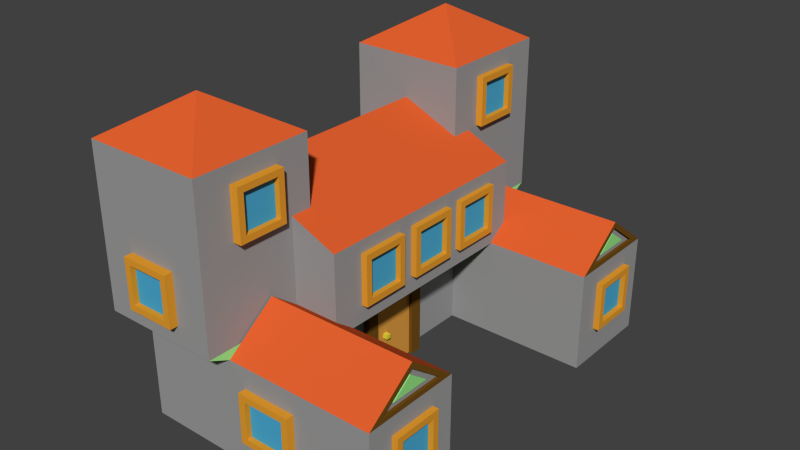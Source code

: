 # Source: Haus_Oberschicht2.blend  (saved by Blender 2.74.0; exported with 4.5.12 LTS)
import bpy
from mathutils import Matrix  # noqa: F401  (used for matrix-valued properties, if any)

bpy.ops.wm.read_factory_settings(use_empty=True)
scene = bpy.context.scene
scene.name = 'Scene'

# ---- collections
col_collection_1 = bpy.data.collections.new('Collection 1'); scene.collection.children.link(col_collection_1)

# ---- materials (node trees are filled in below, after node groups)
mat_nix = bpy.data.materials.new('nix')
mat_nix.alpha_threshold = 0.0
mat_nix.use_transparent_shadow = False
mat_nix.diffuse_color = (0.8, 0.3428, 0.02962, 1.0)
mat_nix.roughness = 0.5
mat_material_005 = bpy.data.materials.new('Material.005')
mat_material_005.alpha_threshold = 0.0
mat_material_005.use_transparent_shadow = False
mat_material_005.diffuse_color = (0.0723, 0.4158, 0.6738, 1.0)
mat_material_005.roughness = 0.5
mat_material_005.specular_intensity = 1.0
mat_material_002 = bpy.data.materials.new('Material.002')
mat_material_002.alpha_threshold = 0.0
mat_material_002.use_transparent_shadow = False
mat_material_002.roughness = 0.5
mat_material_003 = bpy.data.materials.new('Material.003')
mat_material_003.alpha_threshold = 0.0
mat_material_003.use_transparent_shadow = False
mat_material_003.diffuse_color = (0.7484, 0.3456, 0.05701, 1.0)
mat_material_003.roughness = 0.5
mat_material_003.specular_intensity = 0.0
mat_material_004 = bpy.data.materials.new('Material.004')
mat_material_004.alpha_threshold = 0.0
mat_material_004.use_transparent_shadow = False
mat_material_004.diffuse_color = (0.8, 0.7034, 0.04928, 1.0)
mat_material_004.roughness = 0.5
mat_material_004.specular_intensity = 0.0
mat_wall = bpy.data.materials.new('wall')
mat_wall.alpha_threshold = 0.0
mat_wall.use_transparent_shadow = False
mat_wall.diffuse_color = (0.3343, 0.3343, 0.3343, 1.0)
mat_wall.roughness = 0.5
mat_wall.specular_intensity = 0.0
mat_roof = bpy.data.materials.new('roof')
mat_roof.alpha_threshold = 0.0
mat_roof.use_transparent_shadow = False
mat_roof.diffuse_color = (0.8, 0.1236, 0.02935, 1.0)
mat_roof.roughness = 0.5
mat_roof.specular_intensity = 0.0
mat_material_001 = bpy.data.materials.new('Material.001')
mat_material_001.alpha_threshold = 0.0
mat_material_001.use_transparent_shadow = False
mat_material_001.diffuse_color = (0.3281, 0.814, 0.2527, 1.0)
mat_material_001.roughness = 0.5
mat_material_001.specular_intensity = 0.0
mat_woodenframe = bpy.data.materials.new('woodenframe')
mat_woodenframe.alpha_threshold = 0.0
mat_woodenframe.use_transparent_shadow = False
mat_woodenframe.diffuse_color = (0.1734, 0.07677, 0.009683, 1.0)
mat_woodenframe.roughness = 0.5
mat_woodenframe.specular_intensity = 0.0

# ---- material node trees

# ---- world
world_world = bpy.data.worlds.new('World'); scene.world = world_world
world_world.color = (0.05088, 0.05088, 0.05088)
world_world.use_sun_shadow = False
world_world.sun_shadow_jitter_overblur = 0.0
world_world.cycles.sampling_method = 'MANUAL'
world_world.cycles.sample_map_resolution = 256

# ---- meshes
me_cube_020 = bpy.data.meshes.new('Cube.020')
me_cube_020.from_pydata([(-1.0, -1.0, -1.0), (-1.0, -1.0, 1.0), (-1.0, 1.0, -1.0), (-1.0, 1.0, 1.0), (1.0, -1.0, -1.0), (1.0, -1.0, 1.0), (1.0, 1.0, -1.0), (1.0, 1.0, 1.0), (1.0, 0.75, 0.75), (1.0, 0.75, -0.75), (1.0, -0.75, 0.75), (1.0, -0.75, -0.75), (0.1447, 0.75, 0.75), (0.1447, 0.75, -0.75), (0.1447, -0.75, 0.75), (0.1447, -0.75, -0.75)], [], [(1, 3, 2, 0), (3, 7, 6, 2), (11, 9, 13, 15), (5, 1, 0, 4), (0, 2, 6, 4), (5, 7, 3, 1), (8, 9, 6, 7), (10, 8, 7, 5), (11, 10, 5, 4), (9, 11, 4, 6), (12, 14, 15, 13), (10, 11, 15, 14), (8, 10, 14, 12), (9, 8, 12, 13)])
me_cube_020.polygons.foreach_set('material_index', [0, 0, 0, 0, 0, 0, 0, 0, 0, 0, 1, 0, 0, 0])
me_cube_020.materials.append(mat_nix)
me_cube_020.materials.append(mat_material_005)
me_cube_020.use_remesh_preserve_volume = False
me_cube_020.use_remesh_preserve_attributes = False
me_cube_020.use_mirror_vertex_groups = False
me_cube_020.update()
me_cube_019 = bpy.data.meshes.new('Cube.019')
me_cube_019.from_pydata([(-1.0, -1.0, -1.0), (-1.0, -1.0, 1.0), (-1.0, 1.0, -1.0), (-1.0, 1.0, 1.0), (1.0, -1.0, -1.0), (1.0, -1.0, 1.0), (1.0, 1.0, -1.0), (1.0, 1.0, 1.0), (1.0, 0.75, 0.75), (1.0, 0.75, -0.75), (1.0, -0.75, 0.75), (1.0, -0.75, -0.75), (0.1447, 0.75, 0.75), (0.1447, 0.75, -0.75), (0.1447, -0.75, 0.75), (0.1447, -0.75, -0.75)], [], [(1, 3, 2, 0), (3, 7, 6, 2), (11, 9, 13, 15), (5, 1, 0, 4), (0, 2, 6, 4), (5, 7, 3, 1), (8, 9, 6, 7), (10, 8, 7, 5), (11, 10, 5, 4), (9, 11, 4, 6), (12, 14, 15, 13), (10, 11, 15, 14), (8, 10, 14, 12), (9, 8, 12, 13)])
me_cube_019.polygons.foreach_set('material_index', [0, 0, 0, 0, 0, 0, 0, 0, 0, 0, 1, 0, 0, 0])
me_cube_019.materials.append(mat_nix)
me_cube_019.materials.append(mat_material_005)
me_cube_019.use_remesh_preserve_volume = False
me_cube_019.use_remesh_preserve_attributes = False
me_cube_019.use_mirror_vertex_groups = False
me_cube_019.update()
me_cube_018 = bpy.data.meshes.new('Cube.018')
me_cube_018.from_pydata([(-1.0, -1.0, -1.0), (-1.0, -1.0, 1.0), (-1.0, 1.0, -1.0), (-1.0, 1.0, 1.0), (1.0, -1.0, -1.0), (1.0, -1.0, 1.0), (1.0, 1.0, -1.0), (1.0, 1.0, 1.0), (1.0, 0.75, 0.75), (1.0, 0.75, -0.75), (1.0, -0.75, 0.75), (1.0, -0.75, -0.75), (0.1447, 0.75, 0.75), (0.1447, 0.75, -0.75), (0.1447, -0.75, 0.75), (0.1447, -0.75, -0.75)], [], [(1, 3, 2, 0), (3, 7, 6, 2), (11, 9, 13, 15), (5, 1, 0, 4), (0, 2, 6, 4), (5, 7, 3, 1), (8, 9, 6, 7), (10, 8, 7, 5), (11, 10, 5, 4), (9, 11, 4, 6), (12, 14, 15, 13), (10, 11, 15, 14), (8, 10, 14, 12), (9, 8, 12, 13)])
me_cube_018.polygons.foreach_set('material_index', [0, 0, 0, 0, 0, 0, 0, 0, 0, 0, 1, 0, 0, 0])
me_cube_018.materials.append(mat_nix)
me_cube_018.materials.append(mat_material_005)
me_cube_018.use_remesh_preserve_volume = False
me_cube_018.use_remesh_preserve_attributes = False
me_cube_018.use_mirror_vertex_groups = False
me_cube_018.update()
me_cube_017 = bpy.data.meshes.new('Cube.017')
me_cube_017.from_pydata([(-1.0, -1.0, -1.0), (-1.0, -1.0, 1.0), (-1.0, 1.0, -1.0), (-1.0, 1.0, 1.0), (1.0, -1.0, -1.0), (1.0, -1.0, 1.0), (1.0, 1.0, -1.0), (1.0, 1.0, 1.0), (1.0, 0.75, 0.75), (1.0, 0.75, -0.75), (1.0, -0.75, 0.75), (1.0, -0.75, -0.75), (0.1447, 0.75, 0.75), (0.1447, 0.75, -0.75), (0.1447, -0.75, 0.75), (0.1447, -0.75, -0.75)], [], [(1, 3, 2, 0), (3, 7, 6, 2), (11, 9, 13, 15), (5, 1, 0, 4), (0, 2, 6, 4), (5, 7, 3, 1), (8, 9, 6, 7), (10, 8, 7, 5), (11, 10, 5, 4), (9, 11, 4, 6), (12, 14, 15, 13), (10, 11, 15, 14), (8, 10, 14, 12), (9, 8, 12, 13)])
me_cube_017.polygons.foreach_set('material_index', [0, 0, 0, 0, 0, 0, 0, 0, 0, 0, 1, 0, 0, 0])
me_cube_017.materials.append(mat_nix)
me_cube_017.materials.append(mat_material_005)
me_cube_017.use_remesh_preserve_volume = False
me_cube_017.use_remesh_preserve_attributes = False
me_cube_017.use_mirror_vertex_groups = False
me_cube_017.update()
me_cube_016 = bpy.data.meshes.new('Cube.016')
me_cube_016.from_pydata([(-1.0, -1.0, -1.0), (-1.0, -1.0, 1.0), (-1.0, 1.0, -1.0), (-1.0, 1.0, 1.0), (1.0, -1.0, -1.0), (1.0, -1.0, 1.0), (1.0, 1.0, -1.0), (1.0, 1.0, 1.0), (1.0, 0.75, 0.75), (1.0, 0.75, -0.75), (1.0, -0.75, 0.75), (1.0, -0.75, -0.75), (0.1447, 0.75, 0.75), (0.1447, 0.75, -0.75), (0.1447, -0.75, 0.75), (0.1447, -0.75, -0.75)], [], [(1, 3, 2, 0), (3, 7, 6, 2), (11, 9, 13, 15), (5, 1, 0, 4), (0, 2, 6, 4), (5, 7, 3, 1), (8, 9, 6, 7), (10, 8, 7, 5), (11, 10, 5, 4), (9, 11, 4, 6), (12, 14, 15, 13), (10, 11, 15, 14), (8, 10, 14, 12), (9, 8, 12, 13)])
me_cube_016.polygons.foreach_set('material_index', [0, 0, 0, 0, 0, 0, 0, 0, 0, 0, 1, 0, 0, 0])
me_cube_016.materials.append(mat_nix)
me_cube_016.materials.append(mat_material_005)
me_cube_016.use_remesh_preserve_volume = False
me_cube_016.use_remesh_preserve_attributes = False
me_cube_016.use_mirror_vertex_groups = False
me_cube_016.update()
me_cube_015 = bpy.data.meshes.new('Cube.015')
me_cube_015.from_pydata([(-1.0, -1.0, -1.0), (-1.0, -1.0, 1.0), (-1.0, 1.0, -1.0), (-1.0, 1.0, 1.0), (1.0, -1.0, -1.0), (1.0, -1.0, 1.0), (1.0, 1.0, -1.0), (1.0, 1.0, 1.0), (1.0, 0.75, 0.75), (1.0, 0.75, -0.75), (1.0, -0.75, 0.75), (1.0, -0.75, -0.75), (0.1447, 0.75, 0.75), (0.1447, 0.75, -0.75), (0.1447, -0.75, 0.75), (0.1447, -0.75, -0.75)], [], [(1, 3, 2, 0), (3, 7, 6, 2), (11, 9, 13, 15), (5, 1, 0, 4), (0, 2, 6, 4), (5, 7, 3, 1), (8, 9, 6, 7), (10, 8, 7, 5), (11, 10, 5, 4), (9, 11, 4, 6), (12, 14, 15, 13), (10, 11, 15, 14), (8, 10, 14, 12), (9, 8, 12, 13)])
me_cube_015.polygons.foreach_set('material_index', [0, 0, 0, 0, 0, 0, 0, 0, 0, 0, 1, 0, 0, 0])
me_cube_015.materials.append(mat_nix)
me_cube_015.materials.append(mat_material_005)
me_cube_015.use_remesh_preserve_volume = False
me_cube_015.use_remesh_preserve_attributes = False
me_cube_015.use_mirror_vertex_groups = False
me_cube_015.update()
me_cube_014 = bpy.data.meshes.new('Cube.014')
me_cube_014.from_pydata([(-1.0, -1.0, -1.0), (-1.0, -1.0, 1.0), (-1.0, 1.0, -1.0), (-1.0, 1.0, 1.0), (1.0, -1.0, -1.0), (1.0, -1.0, 1.0), (1.0, 1.0, -1.0), (1.0, 1.0, 1.0), (1.0, 0.75, 0.75), (1.0, 0.75, -0.75), (1.0, -0.75, 0.75), (1.0, -0.75, -0.75), (0.1447, 0.75, 0.75), (0.1447, 0.75, -0.75), (0.1447, -0.75, 0.75), (0.1447, -0.75, -0.75)], [], [(1, 3, 2, 0), (3, 7, 6, 2), (11, 9, 13, 15), (5, 1, 0, 4), (0, 2, 6, 4), (5, 7, 3, 1), (8, 9, 6, 7), (10, 8, 7, 5), (11, 10, 5, 4), (9, 11, 4, 6), (12, 14, 15, 13), (10, 11, 15, 14), (8, 10, 14, 12), (9, 8, 12, 13)])
me_cube_014.polygons.foreach_set('material_index', [0, 0, 0, 0, 0, 0, 0, 0, 0, 0, 1, 0, 0, 0])
me_cube_014.materials.append(mat_nix)
me_cube_014.materials.append(mat_material_005)
me_cube_014.use_remesh_preserve_volume = False
me_cube_014.use_remesh_preserve_attributes = False
me_cube_014.use_mirror_vertex_groups = False
me_cube_014.update()
me_cube_013 = bpy.data.meshes.new('Cube.013')
me_cube_013.from_pydata([(-1.0, -1.0, -1.0), (-1.0, -1.0, 1.0), (-1.0, 1.0, -1.0), (-1.0, 1.0, 1.0), (1.0, -1.0, -1.0), (1.0, -1.0, 1.0), (1.0, 1.0, -1.0), (1.0, 1.0, 1.0), (1.0, 0.75, 0.75), (1.0, 0.75, -0.75), (1.0, -0.75, 0.75), (1.0, -0.75, -0.75), (0.1447, 0.75, 0.75), (0.1447, 0.75, -0.75), (0.1447, -0.75, 0.75), (0.1447, -0.75, -0.75)], [], [(1, 3, 2, 0), (3, 7, 6, 2), (11, 9, 13, 15), (5, 1, 0, 4), (0, 2, 6, 4), (5, 7, 3, 1), (8, 9, 6, 7), (10, 8, 7, 5), (11, 10, 5, 4), (9, 11, 4, 6), (12, 14, 15, 13), (10, 11, 15, 14), (8, 10, 14, 12), (9, 8, 12, 13)])
me_cube_013.polygons.foreach_set('material_index', [0, 0, 0, 0, 0, 0, 0, 0, 0, 0, 1, 0, 0, 0])
me_cube_013.materials.append(mat_nix)
me_cube_013.materials.append(mat_material_005)
me_cube_013.use_remesh_preserve_volume = False
me_cube_013.use_remesh_preserve_attributes = False
me_cube_013.use_mirror_vertex_groups = False
me_cube_013.update()
me_cube_012 = bpy.data.meshes.new('Cube.012')
me_cube_012.from_pydata([(-1.0, -1.0, -1.0), (-1.0, -1.0, 1.0), (-1.0, 1.0, -1.0), (-1.0, 1.0, 1.0), (1.0, -1.0, -1.0), (1.0, -1.0, 1.0), (1.0, 1.0, -1.0), (1.0, 1.0, 1.0), (1.0, 0.75, 0.75), (1.0, 0.75, -0.75), (1.0, -0.75, 0.75), (1.0, -0.75, -0.75), (0.1447, 0.75, 0.75), (0.1447, 0.75, -0.75), (0.1447, -0.75, 0.75), (0.1447, -0.75, -0.75)], [], [(1, 3, 2, 0), (3, 7, 6, 2), (11, 9, 13, 15), (5, 1, 0, 4), (0, 2, 6, 4), (5, 7, 3, 1), (8, 9, 6, 7), (10, 8, 7, 5), (11, 10, 5, 4), (9, 11, 4, 6), (12, 14, 15, 13), (10, 11, 15, 14), (8, 10, 14, 12), (9, 8, 12, 13)])
me_cube_012.polygons.foreach_set('material_index', [0, 0, 0, 0, 0, 0, 0, 0, 0, 0, 1, 0, 0, 0])
me_cube_012.materials.append(mat_nix)
me_cube_012.materials.append(mat_material_005)
me_cube_012.use_remesh_preserve_volume = False
me_cube_012.use_remesh_preserve_attributes = False
me_cube_012.use_mirror_vertex_groups = False
me_cube_012.update()
me_cube_011 = bpy.data.meshes.new('Cube.011')
me_cube_011.from_pydata([(-1.0, -1.0, -1.0), (-1.0, -1.0, 1.0), (-1.0, 1.0, -1.0), (-1.0, 1.0, 1.0), (1.0, -1.0, -1.0), (1.0, -1.0, 1.0), (1.0, 1.0, -1.0), (1.0, 1.0, 1.0), (1.0, 0.75, 0.75), (1.0, 0.75, -0.75), (1.0, -0.75, 0.75), (1.0, -0.75, -0.75), (0.1447, 0.75, 0.75), (0.1447, 0.75, -0.75), (0.1447, -0.75, 0.75), (0.1447, -0.75, -0.75)], [], [(1, 3, 2, 0), (3, 7, 6, 2), (11, 9, 13, 15), (5, 1, 0, 4), (0, 2, 6, 4), (5, 7, 3, 1), (8, 9, 6, 7), (10, 8, 7, 5), (11, 10, 5, 4), (9, 11, 4, 6), (12, 14, 15, 13), (10, 11, 15, 14), (8, 10, 14, 12), (9, 8, 12, 13)])
me_cube_011.polygons.foreach_set('material_index', [0, 0, 0, 0, 0, 0, 0, 0, 0, 0, 1, 0, 0, 0])
me_cube_011.materials.append(mat_nix)
me_cube_011.materials.append(mat_material_005)
me_cube_011.use_remesh_preserve_volume = False
me_cube_011.use_remesh_preserve_attributes = False
me_cube_011.use_mirror_vertex_groups = False
me_cube_011.update()
me_cube_010 = bpy.data.meshes.new('Cube.010')
me_cube_010.from_pydata([(-1.0, -1.0, -1.0), (-1.0, -1.0, 1.0), (-1.0, 1.0, -1.0), (-1.0, 1.0, 1.0), (1.0, -1.0, -1.0), (1.0, -1.0, 1.0), (1.0, 1.0, -1.0), (1.0, 1.0, 1.0), (1.0, 0.75, 0.75), (1.0, 0.75, -0.75), (1.0, -0.75, 0.75), (1.0, -0.75, -0.75), (0.1447, 0.75, 0.75), (0.1447, 0.75, -0.75), (0.1447, -0.75, 0.75), (0.1447, -0.75, -0.75)], [], [(1, 3, 2, 0), (3, 7, 6, 2), (11, 9, 13, 15), (5, 1, 0, 4), (0, 2, 6, 4), (5, 7, 3, 1), (8, 9, 6, 7), (10, 8, 7, 5), (11, 10, 5, 4), (9, 11, 4, 6), (12, 14, 15, 13), (10, 11, 15, 14), (8, 10, 14, 12), (9, 8, 12, 13)])
me_cube_010.polygons.foreach_set('material_index', [0, 0, 0, 0, 0, 0, 0, 0, 0, 0, 1, 0, 0, 0])
me_cube_010.materials.append(mat_nix)
me_cube_010.materials.append(mat_material_005)
me_cube_010.use_remesh_preserve_volume = False
me_cube_010.use_remesh_preserve_attributes = False
me_cube_010.use_mirror_vertex_groups = False
me_cube_010.update()
me_cube_009 = bpy.data.meshes.new('Cube.009')
me_cube_009.from_pydata([(-1.0, -1.0, -1.0), (-1.0, -1.0, 1.0), (-1.0, 1.0, -1.0), (-1.0, 1.0, 1.0), (1.0, -1.0, -1.0), (1.0, -1.0, 1.0), (1.0, 1.0, -1.0), (1.0, 1.0, 1.0), (1.0, 0.75, 0.75), (1.0, 0.75, -0.75), (1.0, -0.75, 0.75), (1.0, -0.75, -0.75), (0.1447, 0.75, 0.75), (0.1447, 0.75, -0.75), (0.1447, -0.75, 0.75), (0.1447, -0.75, -0.75)], [], [(1, 3, 2, 0), (3, 7, 6, 2), (11, 9, 13, 15), (5, 1, 0, 4), (0, 2, 6, 4), (5, 7, 3, 1), (8, 9, 6, 7), (10, 8, 7, 5), (11, 10, 5, 4), (9, 11, 4, 6), (12, 14, 15, 13), (10, 11, 15, 14), (8, 10, 14, 12), (9, 8, 12, 13)])
me_cube_009.polygons.foreach_set('material_index', [0, 0, 0, 0, 0, 0, 0, 0, 0, 0, 1, 0, 0, 0])
me_cube_009.materials.append(mat_nix)
me_cube_009.materials.append(mat_material_005)
me_cube_009.use_remesh_preserve_volume = False
me_cube_009.use_remesh_preserve_attributes = False
me_cube_009.use_mirror_vertex_groups = False
me_cube_009.update()
me_cube_008 = bpy.data.meshes.new('Cube.008')
me_cube_008.from_pydata([(-1.0, -1.0, -1.0), (-1.0, -1.0, 1.0), (-1.0, 1.0, -1.0), (-1.0, 1.0, 1.0), (1.0, -1.0, -1.0), (1.0, -1.0, 1.0), (1.0, 1.0, -1.0), (1.0, 1.0, 1.0), (1.0, 0.75, 0.75), (1.0, 0.75, -0.75), (1.0, -0.75, 0.75), (1.0, -0.75, -0.75), (0.1447, 0.75, 0.75), (0.1447, 0.75, -0.75), (0.1447, -0.75, 0.75), (0.1447, -0.75, -0.75)], [], [(1, 3, 2, 0), (3, 7, 6, 2), (11, 9, 13, 15), (5, 1, 0, 4), (0, 2, 6, 4), (5, 7, 3, 1), (8, 9, 6, 7), (10, 8, 7, 5), (11, 10, 5, 4), (9, 11, 4, 6), (12, 14, 15, 13), (10, 11, 15, 14), (8, 10, 14, 12), (9, 8, 12, 13)])
me_cube_008.polygons.foreach_set('material_index', [0, 0, 0, 0, 0, 0, 0, 0, 0, 0, 1, 0, 0, 0])
me_cube_008.materials.append(mat_nix)
me_cube_008.materials.append(mat_material_005)
me_cube_008.use_remesh_preserve_volume = False
me_cube_008.use_remesh_preserve_attributes = False
me_cube_008.use_mirror_vertex_groups = False
me_cube_008.update()
me_cube_007 = bpy.data.meshes.new('Cube.007')
me_cube_007.from_pydata([(-1.0, -1.0, -1.0), (-1.0, -1.0, 1.0), (-1.0, 1.0, -1.0), (-1.0, 1.0, 1.0), (1.0, -1.0, -1.0), (1.0, -1.0, 1.0), (1.0, 1.0, -1.0), (1.0, 1.0, 1.0), (1.0, 0.75, 0.75), (1.0, 0.75, -0.75), (1.0, -0.75, 0.75), (1.0, -0.75, -0.75), (0.1447, 0.75, 0.75), (0.1447, 0.75, -0.75), (0.1447, -0.75, 0.75), (0.1447, -0.75, -0.75)], [], [(1, 3, 2, 0), (3, 7, 6, 2), (11, 9, 13, 15), (5, 1, 0, 4), (0, 2, 6, 4), (5, 7, 3, 1), (8, 9, 6, 7), (10, 8, 7, 5), (11, 10, 5, 4), (9, 11, 4, 6), (12, 14, 15, 13), (10, 11, 15, 14), (8, 10, 14, 12), (9, 8, 12, 13)])
me_cube_007.polygons.foreach_set('material_index', [0, 0, 0, 0, 0, 0, 0, 0, 0, 0, 1, 0, 0, 0])
me_cube_007.materials.append(mat_nix)
me_cube_007.materials.append(mat_material_005)
me_cube_007.use_remesh_preserve_volume = False
me_cube_007.use_remesh_preserve_attributes = False
me_cube_007.use_mirror_vertex_groups = False
me_cube_007.update()
me_cube_006 = bpy.data.meshes.new('Cube.006')
me_cube_006.from_pydata([(-1.0, -1.0, -1.0), (-1.0, -1.0, 1.0), (-1.0, 1.0, -1.0), (-1.0, 1.0, 1.0), (1.0, -1.0, -1.0), (1.0, -1.0, 1.0), (1.0, 1.0, -1.0), (1.0, 1.0, 1.0), (1.0, 0.75, 0.75), (1.0, 0.75, -0.75), (1.0, -0.75, 0.75), (1.0, -0.75, -0.75), (0.1447, 0.75, 0.75), (0.1447, 0.75, -0.75), (0.1447, -0.75, 0.75), (0.1447, -0.75, -0.75)], [], [(1, 3, 2, 0), (3, 7, 6, 2), (11, 9, 13, 15), (5, 1, 0, 4), (0, 2, 6, 4), (5, 7, 3, 1), (8, 9, 6, 7), (10, 8, 7, 5), (11, 10, 5, 4), (9, 11, 4, 6), (12, 14, 15, 13), (10, 11, 15, 14), (8, 10, 14, 12), (9, 8, 12, 13)])
me_cube_006.polygons.foreach_set('material_index', [0, 0, 0, 0, 0, 0, 0, 0, 0, 0, 1, 0, 0, 0])
me_cube_006.materials.append(mat_nix)
me_cube_006.materials.append(mat_material_005)
me_cube_006.use_remesh_preserve_volume = False
me_cube_006.use_remesh_preserve_attributes = False
me_cube_006.use_mirror_vertex_groups = False
me_cube_006.update()
me_cube_005 = bpy.data.meshes.new('Cube.005')
me_cube_005.from_pydata([(-1.0, -1.0, -1.0), (-1.0, -1.0, 1.0), (-1.0, 1.0, -1.0), (-1.0, 1.0, 1.0), (1.0, -1.0, -1.0), (1.0, -1.0, 1.0), (1.0, 1.0, -1.0), (1.0, 1.0, 1.0), (1.0, 0.75, 0.75), (1.0, 0.75, -0.75), (1.0, -0.75, 0.75), (1.0, -0.75, -0.75), (0.1447, 0.75, 0.75), (0.1447, 0.75, -0.75), (0.1447, -0.75, 0.75), (0.1447, -0.75, -0.75)], [], [(1, 3, 2, 0), (3, 7, 6, 2), (11, 9, 13, 15), (5, 1, 0, 4), (0, 2, 6, 4), (5, 7, 3, 1), (8, 9, 6, 7), (10, 8, 7, 5), (11, 10, 5, 4), (9, 11, 4, 6), (12, 14, 15, 13), (10, 11, 15, 14), (8, 10, 14, 12), (9, 8, 12, 13)])
me_cube_005.polygons.foreach_set('material_index', [0, 0, 0, 0, 0, 0, 0, 0, 0, 0, 1, 0, 0, 0])
me_cube_005.materials.append(mat_nix)
me_cube_005.materials.append(mat_material_005)
me_cube_005.use_remesh_preserve_volume = False
me_cube_005.use_remesh_preserve_attributes = False
me_cube_005.use_mirror_vertex_groups = False
me_cube_005.update()
me_cube_004 = bpy.data.meshes.new('Cube.004')
me_cube_004.from_pydata([(-1.0, -1.0, -1.0), (-1.0, -1.0, 1.0), (-1.0, 1.0, -1.0), (-1.0, 1.0, 1.0), (1.0, -1.0, -1.0), (1.0, -1.0, 1.0), (1.0, 1.0, -1.0), (1.0, 1.0, 1.0), (1.0, 0.75, 0.75), (1.0, 0.75, -0.75), (1.0, -0.75, 0.75), (1.0, -0.75, -0.75), (0.1447, 0.75, 0.75), (0.1447, 0.75, -0.75), (0.1447, -0.75, 0.75), (0.1447, -0.75, -0.75)], [], [(1, 3, 2, 0), (3, 7, 6, 2), (11, 9, 13, 15), (5, 1, 0, 4), (0, 2, 6, 4), (5, 7, 3, 1), (8, 9, 6, 7), (10, 8, 7, 5), (11, 10, 5, 4), (9, 11, 4, 6), (12, 14, 15, 13), (10, 11, 15, 14), (8, 10, 14, 12), (9, 8, 12, 13)])
me_cube_004.polygons.foreach_set('material_index', [0, 0, 0, 0, 0, 0, 0, 0, 0, 0, 1, 0, 0, 0])
me_cube_004.materials.append(mat_nix)
me_cube_004.materials.append(mat_material_005)
me_cube_004.use_remesh_preserve_volume = False
me_cube_004.use_remesh_preserve_attributes = False
me_cube_004.use_mirror_vertex_groups = False
me_cube_004.update()
me_plane = bpy.data.meshes.new('Plane')
me_plane.from_pydata([(-1.81, -1.0, 6.118e-08), (1.036, -1.0, -2.705e-09), (-1.81, 1.0, 6.118e-08), (1.036, 1.0, -2.705e-09), (-0.3873, -1.0, 2.924e-08), (-0.3026, -0.3273, 1.059e-08), (-1.099, -1.0, 4.521e-08), (-0.3026, -0.5027, 1.059e-08), (-0.4764, -0.3273, 1.047e-08), (-0.4764, -0.5027, 1.047e-08), (-0.3026, -0.5027, 0.1844), (-0.3026, -0.3273, 0.1844), (-0.4764, -0.3273, 0.1844), (-0.4764, -0.5027, 0.1844)], [], [(9, 7, 10, 13), (6, 4, 7, 9), (8, 5, 7, 4, 1, 3, 2, 0, 6, 9), (13, 10, 11, 12), (8, 9, 13, 12), (5, 8, 12, 11), (7, 5, 11, 10)])
me_plane.polygons.foreach_set('material_index', [2, 1, 1, 2, 2, 2, 2])
me_plane.materials.append(mat_material_002)
me_plane.materials.append(mat_material_003)
me_plane.materials.append(mat_material_004)
me_plane.use_remesh_preserve_volume = False
me_plane.use_remesh_preserve_attributes = False
me_plane.use_mirror_vertex_groups = False
me_plane.update()
me_cube_001 = bpy.data.meshes.new('Cube.001')
me_cube_001.from_pydata([(0.8958, -0.7393, -1.122), (0.8958, -0.7393, 0.3716), (0.8958, -0.4961, -1.122), (0.8958, -0.4961, 0.3716), (1.139, -0.7393, -1.122), (1.139, -0.7393, 0.3716), (1.139, -0.4961, -1.122), (1.139, -0.4961, 0.3716), (0.8958, -0.7393, 0.6216), (0.8958, -0.4961, 0.6216), (1.139, -0.4961, 0.6216), (1.139, -0.7393, 0.6216), (0.8958, 0.5039, 0.3716), (1.139, 0.5039, 0.3716), (0.8958, 0.5039, 0.6216), (1.139, 0.5039, 0.6216), (0.8958, 0.7539, 0.3716), (1.139, 0.7539, 0.3716), (0.8958, 0.7539, 0.6216), (1.139, 0.7539, 0.6216), (0.8958, 0.5039, -1.128), (1.139, 0.5039, -1.128), (0.8958, 0.7539, -1.128), (1.139, 0.7539, -1.128), (-1.0, -2.0, -1.0), (-1.0, -2.0, 1.0), (-1.0, 2.0, -1.0), (-1.0, 2.0, 1.0), (1.0, -2.0, -1.0), (1.0, -2.0, 1.0), (1.0, 2.0, -1.0), (1.0, 2.0, 1.0), (-1.0, 4.0, 1.0), (-1.0, 4.0, -1.0), (1.0, 4.0, 1.0), (1.0, 4.0, -1.0), (-1.0, -4.0, -1.0), (-1.0, -4.0, 1.0), (1.0, -4.0, 1.0), (1.0, -4.0, -1.0), (4.0, 2.0, 1.0), (4.0, 2.0, -1.0), (4.0, -2.0, 1.0), (4.0, -2.0, -1.0), (4.0, 4.0, 1.0), (4.0, 4.0, -1.0), (4.0, -4.0, 1.0), (4.0, -4.0, -1.0), (-1.444, 1.984, 1.17), (0.971, 1.984, 1.17), (-1.444, 4.4, 1.17), (0.971, 4.4, 1.17), (-1.444, -2.415, 1.17), (-1.444, 2.415, 1.17), (1.893, 2.415, 0.9949), (1.893, -2.415, 0.9949), (-1.444, -1.984, 1.17), (0.971, -1.984, 1.17), (-1.444, -4.4, 1.17), (0.971, -4.4, 1.17), (-1.444, -2.415, 2.766), (-1.444, 2.415, 2.766), (1.893, 2.415, 2.591), (1.893, -2.415, 2.591), (-1.444, 1.984, 4.362), (0.971, 1.984, 4.362), (-1.444, 4.4, 4.362), (0.971, 4.4, 4.362), (0.971, -1.984, 4.362), (-1.444, -1.984, 4.362), (0.971, -4.4, 4.362), (-1.444, -4.4, 4.362), (1.0, 3.0, 1.75), (-0.2367, -2.415, 3.516), (1.0, -3.0, 1.75), (4.0, 3.0, 1.75), (-0.2367, 2.415, 3.516), (4.0, -3.0, 1.75), (-0.2367, 3.192, 5.112), (-0.2367, -3.192, 5.112), (4.0, -3.7, 1.1), (4.0, -2.3, 1.1), (4.0, -3.0, 1.625), (4.0, 3.7, 1.1), (4.0, 2.3, 1.1), (4.0, 3.0, 1.625), (3.94, 3.7, 1.1), (3.94, 2.3, 1.1), (3.94, 3.0, 1.625), (3.94, -3.7, 1.1), (3.94, -2.3, 1.1), (3.94, -3.0, 1.625), (3.94, 3.4, 1.2), (3.94, 2.6, 1.2), (3.94, 3.0, 1.5), (3.94, -3.4, 1.2), (3.94, -2.6, 1.2), (3.94, -3.0, 1.5), (3.965, -3.4, 1.2), (3.965, -2.6, 1.2), (3.965, -3.0, 1.5), (3.965, 3.4, 1.2), (3.965, 2.6, 1.2), (3.965, 3.0, 1.5)], [], [(1, 3, 2, 0), (3, 7, 6, 2), (7, 5, 4, 6), (5, 1, 0, 4), (0, 2, 6, 4), (1, 5, 11, 8), (11, 10, 9, 8), (5, 7, 10, 11), (3, 9, 14, 12), (3, 1, 8, 9), (12, 14, 18, 16), (10, 7, 13, 15), (9, 10, 15, 14), (7, 3, 12, 13), (17, 16, 18, 19), (15, 13, 17, 19), (14, 15, 19, 18), (17, 13, 21, 23), (21, 20, 22, 23), (12, 16, 22, 20), (16, 17, 23, 22), (13, 12, 20, 21), (25, 27, 26, 24), (30, 26, 33, 35), (31, 29, 28, 30), (24, 28, 39, 36), (24, 26, 30, 28), (25, 29, 55, 52), (32, 34, 35, 33), (39, 28, 43, 47), (26, 27, 32, 33), (38, 37, 36, 39), (25, 24, 36, 37), (40, 41, 45, 44), (43, 42, 46, 47), (38, 39, 47, 46), (31, 40, 75, 72), (30, 35, 45, 41), (35, 34, 44, 45), (28, 29, 42, 43), (31, 30, 41, 40), (59, 57, 68, 70), (25, 37, 58, 56), (32, 27, 48, 50), (31, 34, 51, 49), (34, 32, 50, 51), (27, 31, 49, 48), (52, 55, 63, 60), (29, 31, 54, 55), (31, 27, 53, 54), (27, 25, 52, 53), (56, 58, 71, 69), (38, 29, 57, 59), (37, 38, 59, 58), (29, 25, 56, 57), (64, 65, 78), (55, 54, 62, 63), (54, 53, 61, 62), (53, 52, 60, 61), (67, 66, 78), (65, 67, 78), (58, 59, 70, 71), (57, 56, 69, 68), (50, 48, 64, 66), (49, 51, 67, 65), (51, 50, 66, 67), (48, 49, 65, 64), (61, 60, 73, 76), (66, 64, 78), (34, 31, 72), (42, 29, 74, 77), (83, 85, 88, 86), (63, 62, 76, 73), (44, 34, 72, 75), (38, 46, 77, 74), (82, 80, 89, 91), (29, 38, 74), (60, 63, 73), (62, 61, 76), (68, 69, 79), (71, 70, 79), (70, 68, 79), (69, 71, 79), (81, 80, 46, 42), (82, 81, 42, 77), (80, 82, 77, 46), (83, 84, 40, 44), (84, 85, 75, 40), (85, 83, 44, 75), (92, 94, 103, 101), (85, 84, 87, 88), (84, 83, 86, 87), (97, 95, 98, 100), (81, 82, 91, 90), (80, 81, 90, 89), (92, 93, 87, 86), (93, 94, 88, 87), (94, 92, 86, 88), (96, 95, 89, 90), (97, 96, 90, 91), (95, 97, 91, 89), (98, 99, 100), (96, 97, 100, 99), (95, 96, 99, 98), (102, 101, 103), (94, 93, 102, 103), (93, 92, 101, 102)])
me_cube_001.polygons.foreach_set('material_index', [0, 3, 3, 3, 0, 3, 3, 3, 0, 0, 0, 3, 3, 3, 3, 3, 3, 3, 0, 0, 3, 3, 0, 0, 0, 0, 0, 0, 0, 0, 0, 0, 0, 0, 0, 0, 1, 0, 0, 0, 0, 0, 2, 2, 2, 2, 0, 0, 2, 0, 2, 0, 2, 2, 0, 1, 0, 0, 0, 1, 1, 0, 0, 0, 0, 0, 0, 1, 1, 0, 1, 3, 1, 1, 1, 3, 0, 0, 0, 1, 1, 1, 1, 3, 3, 3, 3, 3, 3, 2, 3, 3, 2, 3, 3, 0, 0, 0, 0, 0, 0, 2, 2, 2, 2, 2, 2])
me_cube_001.materials.append(mat_wall)
me_cube_001.materials.append(mat_roof)
me_cube_001.materials.append(mat_material_001)
me_cube_001.materials.append(mat_woodenframe)
me_cube_001.use_remesh_preserve_volume = False
me_cube_001.use_remesh_preserve_attributes = False
me_cube_001.use_mirror_vertex_groups = False
me_cube_001.update()

# ---- objects
ob_cube_017 = bpy.data.objects.new('Cube.017', me_cube_020)
ob_cube_016 = bpy.data.objects.new('Cube.016', me_cube_019)
ob_cube_015 = bpy.data.objects.new('Cube.015', me_cube_018)
ob_cube_014 = bpy.data.objects.new('Cube.014', me_cube_017)
ob_cube_013 = bpy.data.objects.new('Cube.013', me_cube_016)
ob_cube_012 = bpy.data.objects.new('Cube.012', me_cube_015)
ob_cube_011 = bpy.data.objects.new('Cube.011', me_cube_014)
ob_cube_010 = bpy.data.objects.new('Cube.010', me_cube_013)
ob_cube_009 = bpy.data.objects.new('Cube.009', me_cube_012)
ob_cube_008 = bpy.data.objects.new('Cube.008', me_cube_011)
ob_cube_007 = bpy.data.objects.new('Cube.007', me_cube_010)
ob_cube_006 = bpy.data.objects.new('Cube.006', me_cube_009)
ob_cube_005 = bpy.data.objects.new('Cube.005', me_cube_008)
ob_cube_004 = bpy.data.objects.new('Cube.004', me_cube_007)
ob_cube_003 = bpy.data.objects.new('Cube.003', me_cube_006)
ob_cube_002 = bpy.data.objects.new('Cube.002', me_cube_005)
ob_cube_001 = bpy.data.objects.new('Cube.001', me_cube_004)
ob_plane = bpy.data.objects.new('Plane', me_plane)
ob_cube = bpy.data.objects.new('Cube', me_cube_001)

# ---- transforms, parenting, visibility, modifiers, constraints
ob_cube_017.location = (-2.045, -4.028, 2.155)
ob_cube_017.rotation_euler = (0.0, -0.0, 3.142)
ob_cube_017.scale = (0.25, 1.102, 1.0)
ob_cube_017.lineart.crease_threshold = 0.0
ob_cube_016.location = (7.999, 6.018, 2.296)
ob_cube_016.scale = (0.25, 1.0, 1.0)
ob_cube_016.lineart.crease_threshold = 0.0
ob_cube_015.location = (7.992, -5.964, 2.296)
ob_cube_015.scale = (0.25, 1.0, 1.0)
ob_cube_015.lineart.crease_threshold = 0.0
ob_cube_014.location = (3.732, -8.051, 2.155)
ob_cube_014.rotation_euler = (0.0, -0.0, 4.712)
ob_cube_014.scale = (0.25, 1.102, 1.0)
ob_cube_014.lineart.crease_threshold = 0.0
ob_cube_013.location = (3.732, 7.988, 2.155)
ob_cube_013.rotation_euler = (0.0, -0.0, 1.571)
ob_cube_013.scale = (0.25, 1.102, 1.0)
ob_cube_013.lineart.crease_threshold = 0.0
ob_cube_012.location = (-2.045, 4.396, 2.155)
ob_cube_012.rotation_euler = (0.0, -0.0, 3.142)
ob_cube_012.scale = (0.25, 1.102, 1.0)
ob_cube_012.lineart.crease_threshold = 0.0
ob_cube_011.location = (-2.863, -1.944, 5.925)
ob_cube_011.rotation_euler = (0.0, -0.0, 3.142)
ob_cube_011.scale = (0.25, 1.445, 1.0)
ob_cube_011.lineart.crease_threshold = 0.0
ob_cube_010.location = (-2.863, 2.196, 5.925)
ob_cube_010.rotation_euler = (0.0, -0.0, 3.142)
ob_cube_010.scale = (0.25, 1.445, 1.0)
ob_cube_010.lineart.crease_threshold = 0.0
ob_cube_009.location = (-0.4612, 8.766, 6.097)
ob_cube_009.rotation_euler = (0.0, -0.0, 7.854)
ob_cube_009.scale = (0.25, 1.0, 1.0)
ob_cube_009.lineart.crease_threshold = 0.0
ob_cube_008.location = (-0.4612, -8.883, 6.097)
ob_cube_008.rotation_euler = (0.0, -0.0, 4.712)
ob_cube_008.scale = (0.25, 1.0, 1.0)
ob_cube_008.lineart.crease_threshold = 0.0
ob_cube_007.location = (-2.863, 6.411, 9.046)
ob_cube_007.rotation_euler = (0.0, -0.0, 3.142)
ob_cube_007.scale = (0.25, 1.0, 1.0)
ob_cube_007.lineart.crease_threshold = 0.0
ob_cube_006.location = (-2.863, -6.405, 9.046)
ob_cube_006.rotation_euler = (0.0, -0.0, 3.142)
ob_cube_006.scale = (0.25, 1.0, 1.0)
ob_cube_006.lineart.crease_threshold = 0.0
ob_cube_005.location = (1.97, 6.308, 9.046)
ob_cube_005.scale = (0.25, 1.0, 1.0)
ob_cube_005.lineart.crease_threshold = 0.0
ob_cube_004.location = (2.031, -6.405, 9.046)
ob_cube_004.scale = (0.25, 1.0, 1.0)
ob_cube_004.lineart.crease_threshold = 0.0
ob_cube_003.location = (3.756, 2.704, 5.685)
ob_cube_003.scale = (0.25, 1.0, 1.0)
ob_cube_003.lineart.crease_threshold = 0.0
ob_cube_002.location = (3.776, 0.09815, 5.685)
ob_cube_002.scale = (0.25, 1.0, 1.0)
ob_cube_002.lineart.crease_threshold = 0.0
ob_cube_001.location = (3.781, -2.53, 5.685)
ob_cube_001.scale = (0.25, 1.0, 1.0)
ob_cube_001.lineart.crease_threshold = 0.0
ob_plane.location = (2.137, 0.001946, 0.8716)
ob_plane.rotation_euler = (-0.0, 1.571, 0.0)
ob_plane.scale = (1.066, 1.066, 1.066)
ob_plane.lineart.crease_threshold = 0.0
ob_cube.location = (0.0, 0.0, 2.0)
ob_cube.scale = (2.0, 2.0, 2.0)
ob_cube.lineart.crease_threshold = 0.0

# ---- collection membership
col_collection_1.objects.link(ob_cube_017)
col_collection_1.objects.link(ob_cube_016)
col_collection_1.objects.link(ob_cube_015)
col_collection_1.objects.link(ob_cube_014)
col_collection_1.objects.link(ob_cube_013)
col_collection_1.objects.link(ob_cube_012)
col_collection_1.objects.link(ob_cube_011)
col_collection_1.objects.link(ob_cube_010)
col_collection_1.objects.link(ob_cube_009)
col_collection_1.objects.link(ob_cube_008)
col_collection_1.objects.link(ob_cube_007)
col_collection_1.objects.link(ob_cube_006)
col_collection_1.objects.link(ob_cube_005)
col_collection_1.objects.link(ob_cube_004)
col_collection_1.objects.link(ob_cube_003)
col_collection_1.objects.link(ob_cube_002)
col_collection_1.objects.link(ob_cube_001)
col_collection_1.objects.link(ob_plane)
col_collection_1.objects.link(ob_cube)

# ---- scene / render settings (as saved in the file)
scene.frame_start = 1; scene.frame_end = 250; scene.frame_set(1)
scene.render.engine = 'BLENDER_EEVEE_NEXT'
scene.render.resolution_percentage = 50
scene.render.dither_intensity = 0.0
scene.cycles.use_denoising = False
scene.cycles.samples = 10
scene.cycles.sampling_pattern = 'TABULATED_SOBOL'
scene.cycles.light_sampling_threshold = 0.0
scene.cycles.use_adaptive_sampling = False
scene.cycles.use_light_tree = False
scene.cycles.blur_glossy = 0.0
scene.cycles.pixel_filter_type = 'GAUSSIAN'
scene.cycles.sample_clamp_indirect = 0.0
scene.view_settings.view_transform = 'Standard'
bpy.context.view_layer.update()

# ---- added for rendering (the .blend has no active camera and no usable light): camera, sun
cam_auto = bpy.data.cameras.new('AutoCamera')
cam_auto.lens = 50.0
cam_auto.sensor_width = 36.0
cam_auto.clip_end = 1000.0
ob_auto_camera = bpy.data.objects.new('AutoCamera', cam_auto)
scene.collection.objects.link(ob_auto_camera)
ob_auto_camera.location = (25.4981, -27.5752, 24.3281)
ob_auto_camera.rotation_euler = (1.09748, -7.21219e-08, 0.694738)
scene.camera = ob_auto_camera
light_auto_sun = bpy.data.lights.new('AutoSun', 'SUN')
light_auto_sun.energy = 3.0
light_auto_sun.angle = 0.0523599
ob_auto_sun = bpy.data.objects.new('AutoSun', light_auto_sun)
scene.collection.objects.link(ob_auto_sun)
ob_auto_sun.rotation_euler = (0.872665, 0.174533, 0.523599)
bpy.context.view_layer.update()
